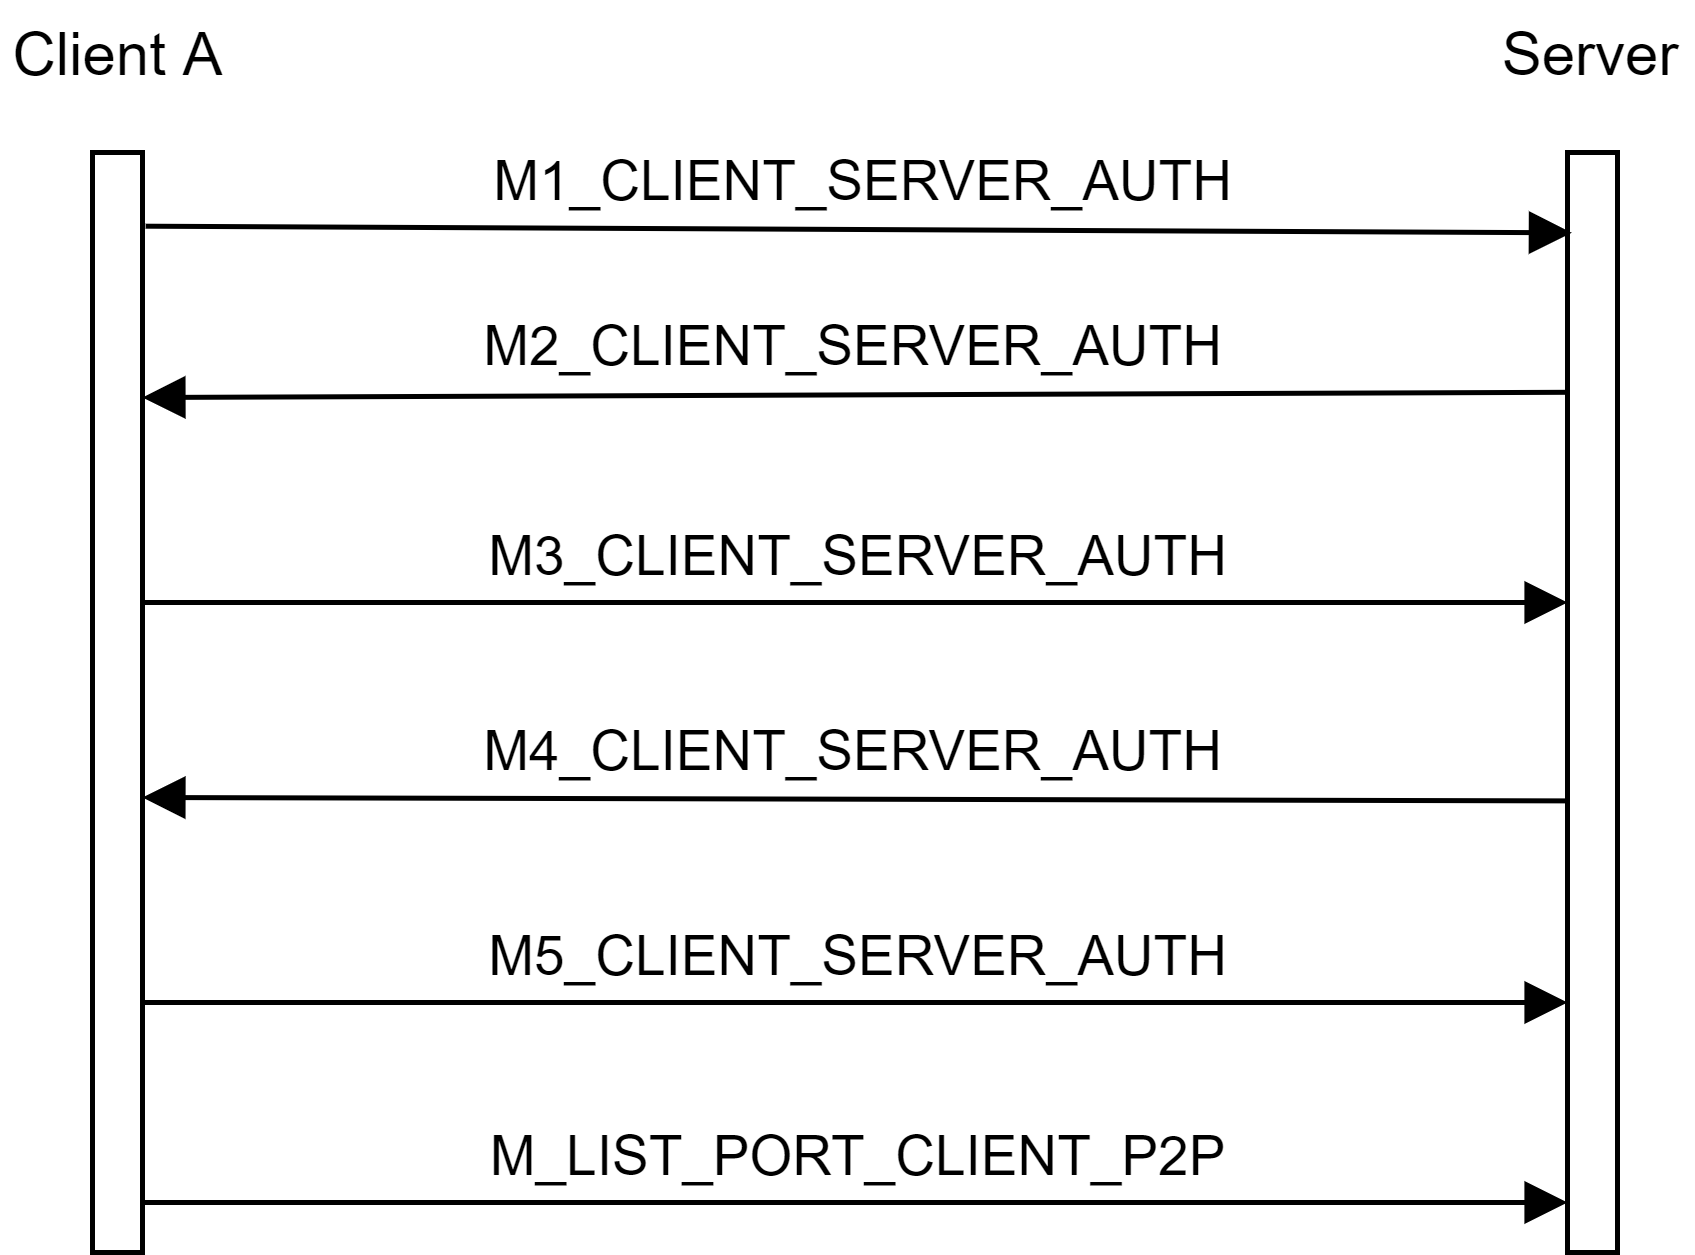

The diagram above was exported from draw.io. Its source (the exported page's mxGraphModel, read from the mxfile embedded in the PNG):
<mxGraphModel dx="1913" dy="806" grid="1" gridSize="10" guides="1" tooltips="1" connect="1" arrows="1" fold="1" page="1" pageScale="1" pageWidth="827" pageHeight="1169" math="0" shadow="0">
  <root>
    <mxCell id="0" />
    <mxCell id="1" parent="0" />
    <mxCell id="2" value="" style="rounded=0;whiteSpace=wrap;html=1;" vertex="1" parent="1">
      <mxGeometry x="80" y="200" width="10" height="220" as="geometry" />
    </mxCell>
    <mxCell id="3" value="Client A" style="text;html=1;strokeColor=none;fillColor=none;align=center;verticalAlign=middle;whiteSpace=wrap;rounded=0;" vertex="1" parent="1">
      <mxGeometry x="62.5" y="170" width="45" height="20" as="geometry" />
    </mxCell>
    <mxCell id="4" value="" style="rounded=0;whiteSpace=wrap;html=1;" vertex="1" parent="1">
      <mxGeometry x="375" y="200" width="10" height="220" as="geometry" />
    </mxCell>
    <mxCell id="5" value="Server" style="text;html=1;strokeColor=none;fillColor=none;align=center;verticalAlign=middle;whiteSpace=wrap;rounded=0;" vertex="1" parent="1">
      <mxGeometry x="360" y="170" width="40" height="20" as="geometry" />
    </mxCell>
    <mxCell id="6" value="M1_CLIENT_SERVER_AUTH" style="html=1;verticalAlign=bottom;endArrow=block;exitX=1.062;exitY=0.067;exitDx=0;exitDy=0;entryX=0.086;entryY=0.073;entryDx=0;entryDy=0;entryPerimeter=0;exitPerimeter=0;" edge="1" source="2" target="4" parent="1">
      <mxGeometry width="80" relative="1" as="geometry">
        <mxPoint x="130" y="170" as="sourcePoint" />
        <mxPoint x="210" y="170" as="targetPoint" />
      </mxGeometry>
    </mxCell>
    <mxCell id="7" value="M2_CLIENT_SERVER_AUTH" style="html=1;verticalAlign=bottom;endArrow=block;exitX=0;exitY=0.218;exitDx=0;exitDy=0;exitPerimeter=0;" edge="1" source="4" parent="1">
      <mxGeometry width="80" relative="1" as="geometry">
        <mxPoint x="350" y="250" as="sourcePoint" />
        <mxPoint x="90" y="249" as="targetPoint" />
      </mxGeometry>
    </mxCell>
    <mxCell id="8" value="M3_CLIENT_SERVER_AUTH" style="html=1;verticalAlign=bottom;endArrow=block;exitX=1;exitY=0.25;exitDx=0;exitDy=0;entryX=0;entryY=0.25;entryDx=0;entryDy=0;" edge="1" parent="1">
      <mxGeometry width="80" relative="1" as="geometry">
        <mxPoint x="90" y="290" as="sourcePoint" />
        <mxPoint x="375" y="290" as="targetPoint" />
      </mxGeometry>
    </mxCell>
    <mxCell id="9" value="M4_CLIENT_SERVER_AUTH" style="html=1;verticalAlign=bottom;endArrow=block;exitX=0.038;exitY=0.374;exitDx=0;exitDy=0;exitPerimeter=0;" edge="1" parent="1">
      <mxGeometry width="80" relative="1" as="geometry">
        <mxPoint x="375.3800000000001" y="329.67999999999984" as="sourcePoint" />
        <mxPoint x="90" y="329" as="targetPoint" />
      </mxGeometry>
    </mxCell>
    <mxCell id="10" value="M_LIST_PORT_CLIENT_P2P" style="html=1;verticalAlign=bottom;endArrow=block;exitX=1;exitY=0.25;exitDx=0;exitDy=0;entryX=0;entryY=0.25;entryDx=0;entryDy=0;" edge="1" parent="1">
      <mxGeometry width="80" relative="1" as="geometry">
        <mxPoint x="90" y="410" as="sourcePoint" />
        <mxPoint x="375" y="410" as="targetPoint" />
      </mxGeometry>
    </mxCell>
    <mxCell id="11" value="M5_CLIENT_SERVER_AUTH" style="html=1;verticalAlign=bottom;endArrow=block;exitX=1;exitY=0.25;exitDx=0;exitDy=0;entryX=0;entryY=0.25;entryDx=0;entryDy=0;" edge="1" parent="1">
      <mxGeometry width="80" relative="1" as="geometry">
        <mxPoint x="90" y="370" as="sourcePoint" />
        <mxPoint x="375" y="370" as="targetPoint" />
      </mxGeometry>
    </mxCell>
  </root>
</mxGraphModel>